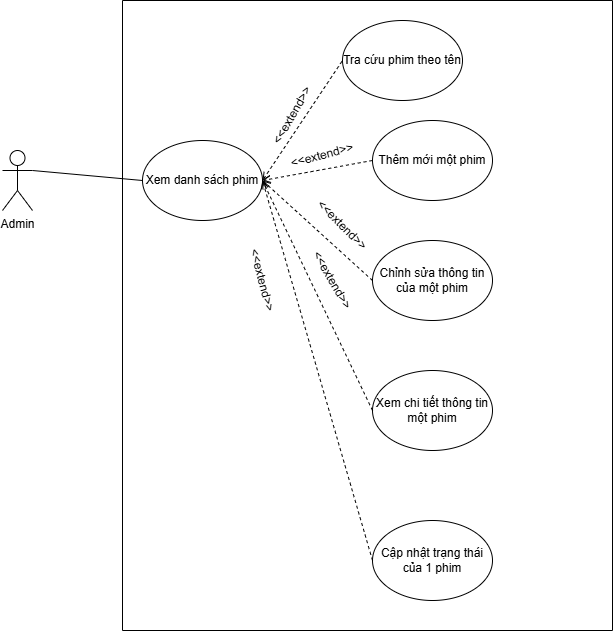

The diagram above was exported from draw.io. Its source (the exported page's mxGraphModel, read from the mxfile embedded in the PNG):
<mxGraphModel dx="1042" dy="565" grid="1" gridSize="10" guides="1" tooltips="1" connect="1" arrows="1" fold="1" page="1" pageScale="1" pageWidth="850" pageHeight="1100" math="0" shadow="0">
  <root>
    <mxCell id="0" />
    <mxCell id="1" parent="0" />
    <mxCell id="dlieU7riiqjqGUJgvR6M-1" value="&lt;div&gt;Admin&lt;/div&gt;" style="shape=umlActor;verticalLabelPosition=bottom;verticalAlign=top;html=1;outlineConnect=0;" vertex="1" parent="1">
      <mxGeometry x="180" y="280" width="30" height="60" as="geometry" />
    </mxCell>
    <mxCell id="dlieU7riiqjqGUJgvR6M-2" value="" style="swimlane;startSize=0;" vertex="1" parent="1">
      <mxGeometry x="300" y="130" width="490" height="630" as="geometry" />
    </mxCell>
    <mxCell id="dlieU7riiqjqGUJgvR6M-4" value="Xem danh sách phim" style="ellipse;whiteSpace=wrap;html=1;" vertex="1" parent="dlieU7riiqjqGUJgvR6M-2">
      <mxGeometry x="20" y="140" width="120" height="80" as="geometry" />
    </mxCell>
    <mxCell id="dlieU7riiqjqGUJgvR6M-7" value="Tra cứu phim theo tên" style="ellipse;whiteSpace=wrap;html=1;" vertex="1" parent="dlieU7riiqjqGUJgvR6M-2">
      <mxGeometry x="220" y="20" width="120" height="80" as="geometry" />
    </mxCell>
    <mxCell id="dlieU7riiqjqGUJgvR6M-17" value="" style="endArrow=none;dashed=1;html=1;rounded=0;entryX=0;entryY=0.5;entryDx=0;entryDy=0;exitX=1;exitY=0.5;exitDx=0;exitDy=0;startArrow=open;startFill=0;" edge="1" parent="dlieU7riiqjqGUJgvR6M-2" source="dlieU7riiqjqGUJgvR6M-4" target="dlieU7riiqjqGUJgvR6M-7">
      <mxGeometry width="50" height="50" relative="1" as="geometry">
        <mxPoint x="100" y="270" as="sourcePoint" />
        <mxPoint x="150" y="220" as="targetPoint" />
      </mxGeometry>
    </mxCell>
    <mxCell id="dlieU7riiqjqGUJgvR6M-18" value="&amp;lt;&amp;lt;extend&amp;gt;&amp;gt;" style="text;html=1;align=center;verticalAlign=middle;whiteSpace=wrap;rounded=0;rotation=-60;" vertex="1" parent="dlieU7riiqjqGUJgvR6M-2">
      <mxGeometry x="140" y="100" width="60" height="30" as="geometry" />
    </mxCell>
    <mxCell id="dlieU7riiqjqGUJgvR6M-19" value="Thêm mới một phim" style="ellipse;whiteSpace=wrap;html=1;" vertex="1" parent="dlieU7riiqjqGUJgvR6M-2">
      <mxGeometry x="250" y="120" width="120" height="80" as="geometry" />
    </mxCell>
    <mxCell id="dlieU7riiqjqGUJgvR6M-20" value="Chỉnh sửa thông tin của một phim" style="ellipse;whiteSpace=wrap;html=1;" vertex="1" parent="dlieU7riiqjqGUJgvR6M-2">
      <mxGeometry x="250" y="240" width="120" height="80" as="geometry" />
    </mxCell>
    <mxCell id="dlieU7riiqjqGUJgvR6M-21" value="Cập nhật trạng thái của 1 phim" style="ellipse;whiteSpace=wrap;html=1;" vertex="1" parent="dlieU7riiqjqGUJgvR6M-2">
      <mxGeometry x="250" y="520" width="120" height="80" as="geometry" />
    </mxCell>
    <mxCell id="dlieU7riiqjqGUJgvR6M-22" value="" style="endArrow=open;html=1;rounded=0;exitX=0;exitY=0.5;exitDx=0;exitDy=0;dashed=1;entryX=1;entryY=0.5;entryDx=0;entryDy=0;endFill=0;" edge="1" parent="dlieU7riiqjqGUJgvR6M-2" source="dlieU7riiqjqGUJgvR6M-21" target="dlieU7riiqjqGUJgvR6M-4">
      <mxGeometry width="50" height="50" relative="1" as="geometry">
        <mxPoint x="150" y="280" as="sourcePoint" />
        <mxPoint x="140" y="180" as="targetPoint" />
      </mxGeometry>
    </mxCell>
    <mxCell id="dlieU7riiqjqGUJgvR6M-23" value="&amp;lt;&amp;lt;extend&amp;gt;&amp;gt;" style="text;html=1;align=center;verticalAlign=middle;whiteSpace=wrap;rounded=0;rotation=75;" vertex="1" parent="dlieU7riiqjqGUJgvR6M-2">
      <mxGeometry x="110" y="265" width="60" height="30" as="geometry" />
    </mxCell>
    <mxCell id="dlieU7riiqjqGUJgvR6M-24" value="" style="endArrow=open;html=1;rounded=0;exitX=0;exitY=0.5;exitDx=0;exitDy=0;dashed=1;entryX=1;entryY=0.5;entryDx=0;entryDy=0;endFill=0;" edge="1" parent="dlieU7riiqjqGUJgvR6M-2" source="dlieU7riiqjqGUJgvR6M-20" target="dlieU7riiqjqGUJgvR6M-4">
      <mxGeometry width="50" height="50" relative="1" as="geometry">
        <mxPoint x="180" y="230" as="sourcePoint" />
        <mxPoint x="100" y="70" as="targetPoint" />
      </mxGeometry>
    </mxCell>
    <mxCell id="dlieU7riiqjqGUJgvR6M-25" value="" style="endArrow=open;html=1;rounded=0;exitX=0;exitY=0.5;exitDx=0;exitDy=0;dashed=1;entryX=1;entryY=0.5;entryDx=0;entryDy=0;endFill=0;" edge="1" parent="dlieU7riiqjqGUJgvR6M-2" source="dlieU7riiqjqGUJgvR6M-19" target="dlieU7riiqjqGUJgvR6M-4">
      <mxGeometry width="50" height="50" relative="1" as="geometry">
        <mxPoint x="220" y="190" as="sourcePoint" />
        <mxPoint x="140" y="30" as="targetPoint" />
      </mxGeometry>
    </mxCell>
    <mxCell id="dlieU7riiqjqGUJgvR6M-26" value="&amp;lt;&amp;lt;extend&amp;gt;&amp;gt;" style="text;html=1;align=center;verticalAlign=middle;whiteSpace=wrap;rounded=0;rotation=-15;" vertex="1" parent="dlieU7riiqjqGUJgvR6M-2">
      <mxGeometry x="170.00038105676657" y="140.00076211353317" width="60" height="30" as="geometry" />
    </mxCell>
    <mxCell id="dlieU7riiqjqGUJgvR6M-27" value="&amp;lt;&amp;lt;extend&amp;gt;&amp;gt;" style="text;html=1;align=center;verticalAlign=middle;whiteSpace=wrap;rounded=0;rotation=45;" vertex="1" parent="dlieU7riiqjqGUJgvR6M-2">
      <mxGeometry x="190.00006046520986" y="210.00345874741163" width="60" height="30" as="geometry" />
    </mxCell>
    <mxCell id="dlieU7riiqjqGUJgvR6M-28" value="Xem chi tiết thông tin một phim" style="ellipse;whiteSpace=wrap;html=1;" vertex="1" parent="dlieU7riiqjqGUJgvR6M-2">
      <mxGeometry x="250" y="370" width="120" height="80" as="geometry" />
    </mxCell>
    <mxCell id="dlieU7riiqjqGUJgvR6M-30" value="&amp;lt;&amp;lt;extend&amp;gt;&amp;gt;" style="text;html=1;align=center;verticalAlign=middle;whiteSpace=wrap;rounded=0;rotation=60;" vertex="1" parent="dlieU7riiqjqGUJgvR6M-2">
      <mxGeometry x="179.99980515339468" y="264.9998051533946" width="60" height="30" as="geometry" />
    </mxCell>
    <mxCell id="dlieU7riiqjqGUJgvR6M-6" value="" style="endArrow=none;html=1;rounded=0;exitX=1;exitY=0.3333333333333333;exitDx=0;exitDy=0;exitPerimeter=0;entryX=0;entryY=0.5;entryDx=0;entryDy=0;" edge="1" parent="1" source="dlieU7riiqjqGUJgvR6M-1" target="dlieU7riiqjqGUJgvR6M-4">
      <mxGeometry width="50" height="50" relative="1" as="geometry">
        <mxPoint x="400" y="320" as="sourcePoint" />
        <mxPoint x="450" y="270" as="targetPoint" />
      </mxGeometry>
    </mxCell>
    <mxCell id="dlieU7riiqjqGUJgvR6M-29" value="" style="endArrow=open;html=1;rounded=0;exitX=0;exitY=0.5;exitDx=0;exitDy=0;dashed=1;endFill=0;" edge="1" parent="1" source="dlieU7riiqjqGUJgvR6M-28">
      <mxGeometry width="50" height="50" relative="1" as="geometry">
        <mxPoint x="480" y="390" as="sourcePoint" />
        <mxPoint x="440" y="310" as="targetPoint" />
      </mxGeometry>
    </mxCell>
  </root>
</mxGraphModel>